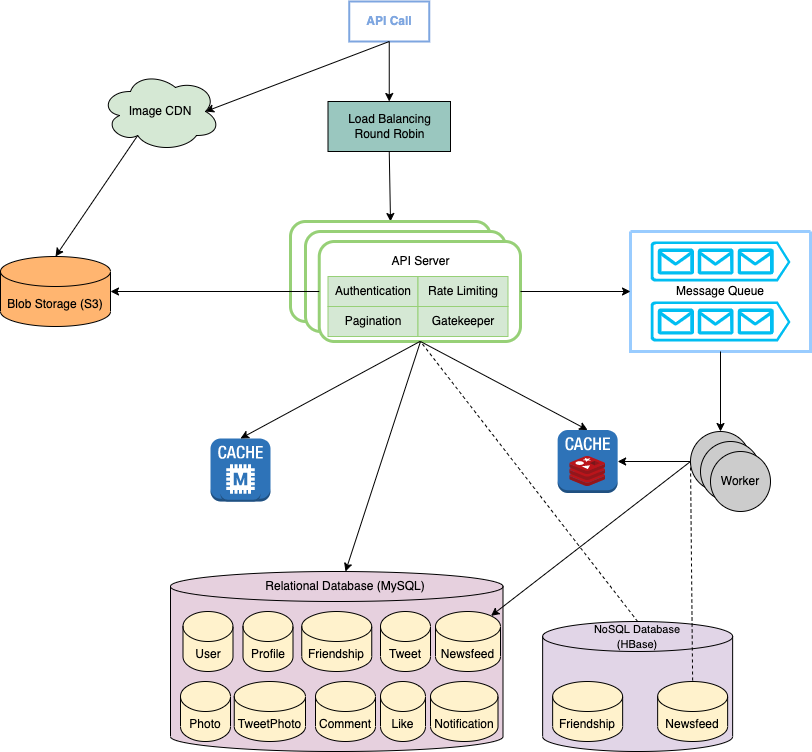

The diagram above was exported from draw.io. Its source (the exported page's mxGraphModel, read from the mxfile embedded in the PNG):
<mxGraphModel dx="1901" dy="1068" grid="1" gridSize="10" guides="1" tooltips="1" connect="1" arrows="1" fold="1" page="1" pageScale="1" pageWidth="1100" pageHeight="850" math="0" shadow="0">
  <root>
    <mxCell id="0" />
    <mxCell id="1" parent="0" />
    <mxCell id="3lo0Nv3pPKVOp2SNFQqP-4" value="&lt;font color=&quot;#7ea6e0&quot;&gt;&lt;b&gt;API Call&lt;/b&gt;&lt;/font&gt;" style="rounded=0;whiteSpace=wrap;html=1;fontColor=#007FFF;strokeColor=#7EA6E0;strokeWidth=2;" vertex="1" parent="1">
      <mxGeometry x="508.75" y="50" width="80" height="40" as="geometry" />
    </mxCell>
    <mxCell id="3lo0Nv3pPKVOp2SNFQqP-9" value="Load Balancing&lt;br&gt;Round Robin" style="rounded=0;whiteSpace=wrap;html=1;fontColor=#000000;strokeColor=#000000;fillColor=#9AC7BF;" vertex="1" parent="1">
      <mxGeometry x="487.5" y="150" width="122.5" height="50" as="geometry" />
    </mxCell>
    <mxCell id="3lo0Nv3pPKVOp2SNFQqP-10" value="Blob Storage (S3)" style="shape=cylinder3;whiteSpace=wrap;html=1;boundedLbl=1;backgroundOutline=1;size=15;fontColor=#000000;strokeColor=#000000;fillColor=#FFB570;" vertex="1" parent="1">
      <mxGeometry x="160" y="305" width="110" height="70" as="geometry" />
    </mxCell>
    <mxCell id="3lo0Nv3pPKVOp2SNFQqP-11" value="Image CDN" style="ellipse;shape=cloud;whiteSpace=wrap;html=1;fontColor=#000000;strokeColor=#000000;fillColor=#D5E8D4;" vertex="1" parent="1">
      <mxGeometry x="260" y="120" width="120" height="80" as="geometry" />
    </mxCell>
    <mxCell id="3lo0Nv3pPKVOp2SNFQqP-14" value="" style="shape=cylinder3;whiteSpace=wrap;html=1;boundedLbl=1;backgroundOutline=1;size=15;fontColor=#000000;strokeColor=#000000;fillColor=#E6D0DE;" vertex="1" parent="1">
      <mxGeometry x="330" y="620" width="332.5" height="180" as="geometry" />
    </mxCell>
    <mxCell id="3lo0Nv3pPKVOp2SNFQqP-16" value="Photo" style="shape=cylinder3;whiteSpace=wrap;html=1;boundedLbl=1;backgroundOutline=1;size=15;fontColor=#000000;strokeColor=#000000;fillColor=#FFF2CC;" vertex="1" parent="1">
      <mxGeometry x="340" y="730" width="50" height="60" as="geometry" />
    </mxCell>
    <mxCell id="3lo0Nv3pPKVOp2SNFQqP-17" value="" style="shape=cylinder3;whiteSpace=wrap;html=1;boundedLbl=1;backgroundOutline=1;size=15;fontColor=#000000;strokeColor=#000000;fillColor=#E1D5E7;" vertex="1" parent="1">
      <mxGeometry x="702.14" y="670" width="190" height="130" as="geometry" />
    </mxCell>
    <mxCell id="3lo0Nv3pPKVOp2SNFQqP-21" value="" style="ellipse;whiteSpace=wrap;html=1;aspect=fixed;fontColor=#000000;strokeColor=#000000;fillColor=#CCCCCC;" vertex="1" parent="1">
      <mxGeometry x="850" y="480" width="60" height="60" as="geometry" />
    </mxCell>
    <mxCell id="3lo0Nv3pPKVOp2SNFQqP-22" value="" style="outlineConnect=0;dashed=0;verticalLabelPosition=bottom;verticalAlign=top;align=center;html=1;shape=mxgraph.aws3.cache_node;fillColor=#2E73B8;gradientColor=none;fontColor=#000000;strokeColor=#000000;" vertex="1" parent="1">
      <mxGeometry x="717.14" y="478.5" width="60" height="63" as="geometry" />
    </mxCell>
    <mxCell id="3lo0Nv3pPKVOp2SNFQqP-23" value="" style="sketch=0;aspect=fixed;html=1;points=[];align=center;image;fontSize=12;image=img/lib/mscae/Cache_Redis_Product.svg;fontColor=#000000;strokeColor=#000000;fillColor=#FFB570;" vertex="1" parent="1">
      <mxGeometry x="729.29" y="505" width="35.71" height="30" as="geometry" />
    </mxCell>
    <mxCell id="3lo0Nv3pPKVOp2SNFQqP-24" value="" style="outlineConnect=0;dashed=0;verticalLabelPosition=bottom;verticalAlign=top;align=center;html=1;shape=mxgraph.aws3.cache_node;fillColor=#2E73B8;gradientColor=none;fontColor=#000000;strokeColor=#000000;" vertex="1" parent="1">
      <mxGeometry x="370" y="487" width="60" height="63" as="geometry" />
    </mxCell>
    <mxCell id="3lo0Nv3pPKVOp2SNFQqP-25" value="" style="endArrow=classic;html=1;rounded=0;fontColor=#000000;exitX=0.5;exitY=1;exitDx=0;exitDy=0;entryX=0.5;entryY=0;entryDx=0;entryDy=0;" edge="1" parent="1" source="3lo0Nv3pPKVOp2SNFQqP-4" target="3lo0Nv3pPKVOp2SNFQqP-9">
      <mxGeometry width="50" height="50" relative="1" as="geometry">
        <mxPoint x="640" y="150" as="sourcePoint" />
        <mxPoint x="610" y="240" as="targetPoint" />
      </mxGeometry>
    </mxCell>
    <mxCell id="3lo0Nv3pPKVOp2SNFQqP-28" value="" style="endArrow=classic;html=1;rounded=0;fontColor=#7EA6E0;exitX=0.5;exitY=1;exitDx=0;exitDy=0;entryX=0.5;entryY=0;entryDx=0;entryDy=0;" edge="1" parent="1" source="3lo0Nv3pPKVOp2SNFQqP-9" target="3lo0Nv3pPKVOp2SNFQqP-60">
      <mxGeometry width="50" height="50" relative="1" as="geometry">
        <mxPoint x="550" y="290" as="sourcePoint" />
        <mxPoint x="540" y="260" as="targetPoint" />
      </mxGeometry>
    </mxCell>
    <mxCell id="3lo0Nv3pPKVOp2SNFQqP-29" value="" style="endArrow=classic;html=1;rounded=0;fontColor=#7EA6E0;entryX=0.875;entryY=0.5;entryDx=0;entryDy=0;entryPerimeter=0;exitX=0.5;exitY=1;exitDx=0;exitDy=0;" edge="1" parent="1" source="3lo0Nv3pPKVOp2SNFQqP-4" target="3lo0Nv3pPKVOp2SNFQqP-11">
      <mxGeometry width="50" height="50" relative="1" as="geometry">
        <mxPoint x="520" y="120" as="sourcePoint" />
        <mxPoint x="600" y="250" as="targetPoint" />
      </mxGeometry>
    </mxCell>
    <mxCell id="3lo0Nv3pPKVOp2SNFQqP-30" value="" style="endArrow=classic;html=1;rounded=0;fontColor=#7EA6E0;entryX=0.5;entryY=0;entryDx=0;entryDy=0;entryPerimeter=0;exitX=0.31;exitY=0.8;exitDx=0;exitDy=0;exitPerimeter=0;" edge="1" parent="1" source="3lo0Nv3pPKVOp2SNFQqP-11" target="3lo0Nv3pPKVOp2SNFQqP-10">
      <mxGeometry width="50" height="50" relative="1" as="geometry">
        <mxPoint x="550" y="300" as="sourcePoint" />
        <mxPoint x="600" y="250" as="targetPoint" />
      </mxGeometry>
    </mxCell>
    <mxCell id="3lo0Nv3pPKVOp2SNFQqP-33" value="" style="swimlane;startSize=0;fontColor=#7EA6E0;strokeColor=#99CCFF;strokeWidth=3;fillColor=#FFB570;" vertex="1" parent="1">
      <mxGeometry x="790" y="280" width="180" height="120" as="geometry" />
    </mxCell>
    <mxCell id="3lo0Nv3pPKVOp2SNFQqP-19" value="" style="verticalLabelPosition=bottom;html=1;verticalAlign=top;align=center;strokeColor=none;fillColor=#00BEF2;shape=mxgraph.azure.queue_generic;pointerEvents=1;fontColor=#000000;" vertex="1" parent="3lo0Nv3pPKVOp2SNFQqP-33">
      <mxGeometry x="20" y="70" width="140" height="40" as="geometry" />
    </mxCell>
    <mxCell id="3lo0Nv3pPKVOp2SNFQqP-18" value="" style="verticalLabelPosition=bottom;html=1;verticalAlign=top;align=center;strokeColor=none;fillColor=#00BEF2;shape=mxgraph.azure.queue_generic;pointerEvents=1;fontColor=#000000;" vertex="1" parent="3lo0Nv3pPKVOp2SNFQqP-33">
      <mxGeometry x="20" y="10" width="140" height="40" as="geometry" />
    </mxCell>
    <mxCell id="3lo0Nv3pPKVOp2SNFQqP-63" value="Message Queue" style="text;html=1;strokeColor=none;fillColor=none;align=center;verticalAlign=middle;whiteSpace=wrap;rounded=0;fontColor=#000000;" vertex="1" parent="3lo0Nv3pPKVOp2SNFQqP-33">
      <mxGeometry x="40" y="45" width="100" height="30" as="geometry" />
    </mxCell>
    <mxCell id="3lo0Nv3pPKVOp2SNFQqP-37" value="" style="ellipse;whiteSpace=wrap;html=1;aspect=fixed;fontColor=#000000;strokeColor=#000000;fillColor=#CCCCCC;" vertex="1" parent="1">
      <mxGeometry x="860" y="490" width="60" height="60" as="geometry" />
    </mxCell>
    <mxCell id="3lo0Nv3pPKVOp2SNFQqP-38" value="Worker" style="ellipse;whiteSpace=wrap;html=1;aspect=fixed;fontColor=#000000;strokeColor=#000000;fillColor=#CCCCCC;" vertex="1" parent="1">
      <mxGeometry x="870" y="500" width="60" height="60" as="geometry" />
    </mxCell>
    <mxCell id="3lo0Nv3pPKVOp2SNFQqP-60" value="" style="rounded=1;whiteSpace=wrap;html=1;fontColor=#7EA6E0;strokeColor=#97D077;strokeWidth=3;fillColor=#FFFFFF;" vertex="1" parent="1">
      <mxGeometry x="450" y="270" width="200" height="100" as="geometry" />
    </mxCell>
    <mxCell id="3lo0Nv3pPKVOp2SNFQqP-58" value="" style="rounded=1;whiteSpace=wrap;html=1;fontColor=#7EA6E0;strokeColor=#97D077;strokeWidth=3;fillColor=#FFFFFF;" vertex="1" parent="1">
      <mxGeometry x="465" y="280" width="200" height="100" as="geometry" />
    </mxCell>
    <mxCell id="3lo0Nv3pPKVOp2SNFQqP-49" value="" style="rounded=1;whiteSpace=wrap;html=1;fontColor=#7EA6E0;strokeColor=#97D077;strokeWidth=3;fillColor=#FFFFFF;" vertex="1" parent="1">
      <mxGeometry x="478.75" y="290" width="201.25" height="100" as="geometry" />
    </mxCell>
    <mxCell id="3lo0Nv3pPKVOp2SNFQqP-50" value="&lt;font color=&quot;#000000&quot;&gt;Authentication&lt;/font&gt;" style="rounded=0;whiteSpace=wrap;html=1;fontColor=#7EA6E0;strokeColor=#97D077;strokeWidth=1;fillColor=#D5E8D4;" vertex="1" parent="1">
      <mxGeometry x="487.5" y="325" width="90" height="30" as="geometry" />
    </mxCell>
    <mxCell id="3lo0Nv3pPKVOp2SNFQqP-51" value="&lt;font color=&quot;#000000&quot;&gt;Rate Limiting&lt;/font&gt;" style="rounded=0;whiteSpace=wrap;html=1;fontColor=#7EA6E0;strokeColor=#97D077;strokeWidth=1;fillColor=#D5E8D4;" vertex="1" parent="1">
      <mxGeometry x="577.5" y="325" width="90" height="30" as="geometry" />
    </mxCell>
    <mxCell id="3lo0Nv3pPKVOp2SNFQqP-52" value="&lt;font color=&quot;#000000&quot;&gt;Pagination&lt;/font&gt;" style="rounded=0;whiteSpace=wrap;html=1;fontColor=#7EA6E0;strokeColor=#97D077;strokeWidth=1;fillColor=#D5E8D4;" vertex="1" parent="1">
      <mxGeometry x="487.5" y="355" width="90" height="30" as="geometry" />
    </mxCell>
    <mxCell id="3lo0Nv3pPKVOp2SNFQqP-53" value="&lt;font color=&quot;#000000&quot;&gt;Gatekeeper&lt;/font&gt;" style="rounded=0;whiteSpace=wrap;html=1;fontColor=#7EA6E0;strokeColor=#97D077;strokeWidth=1;fillColor=#D5E8D4;" vertex="1" parent="1">
      <mxGeometry x="577.5" y="355" width="90" height="30" as="geometry" />
    </mxCell>
    <mxCell id="3lo0Nv3pPKVOp2SNFQqP-56" value="API Server" style="text;html=1;strokeColor=none;fillColor=none;align=center;verticalAlign=middle;whiteSpace=wrap;rounded=0;fontColor=#000000;" vertex="1" parent="1">
      <mxGeometry x="542.5" y="295" width="75" height="30" as="geometry" />
    </mxCell>
    <mxCell id="3lo0Nv3pPKVOp2SNFQqP-64" value="Relational Database (MySQL)" style="text;html=1;strokeColor=none;fillColor=none;align=center;verticalAlign=middle;whiteSpace=wrap;rounded=0;fontColor=#000000;" vertex="1" parent="1">
      <mxGeometry x="415" y="620" width="180" height="30" as="geometry" />
    </mxCell>
    <mxCell id="3lo0Nv3pPKVOp2SNFQqP-65" value="&lt;font style=&quot;font-size: 11px&quot;&gt;NoSQL Database (HBase)&lt;/font&gt;" style="text;html=1;strokeColor=none;fillColor=none;align=center;verticalAlign=middle;whiteSpace=wrap;rounded=0;fontColor=#000000;" vertex="1" parent="1">
      <mxGeometry x="742.14" y="670" width="110" height="30" as="geometry" />
    </mxCell>
    <mxCell id="3lo0Nv3pPKVOp2SNFQqP-66" value="Friendship" style="shape=cylinder3;whiteSpace=wrap;html=1;boundedLbl=1;backgroundOutline=1;size=15;fontColor=#000000;strokeColor=#000000;fillColor=#FFF2CC;" vertex="1" parent="1">
      <mxGeometry x="712.14" y="730" width="70" height="60" as="geometry" />
    </mxCell>
    <mxCell id="3lo0Nv3pPKVOp2SNFQqP-67" value="Newsfeed" style="shape=cylinder3;whiteSpace=wrap;html=1;boundedLbl=1;backgroundOutline=1;size=15;fontColor=#000000;strokeColor=#000000;fillColor=#FFF2CC;" vertex="1" parent="1">
      <mxGeometry x="817.14" y="730" width="70" height="60" as="geometry" />
    </mxCell>
    <mxCell id="3lo0Nv3pPKVOp2SNFQqP-68" value="User" style="shape=cylinder3;whiteSpace=wrap;html=1;boundedLbl=1;backgroundOutline=1;size=15;fontColor=#000000;strokeColor=#000000;fillColor=#FFF2CC;" vertex="1" parent="1">
      <mxGeometry x="342.5" y="660" width="50" height="60" as="geometry" />
    </mxCell>
    <mxCell id="3lo0Nv3pPKVOp2SNFQqP-69" value="Profile" style="shape=cylinder3;whiteSpace=wrap;html=1;boundedLbl=1;backgroundOutline=1;size=15;fontColor=#000000;strokeColor=#000000;fillColor=#FFF2CC;" vertex="1" parent="1">
      <mxGeometry x="402.5" y="660" width="50" height="60" as="geometry" />
    </mxCell>
    <mxCell id="3lo0Nv3pPKVOp2SNFQqP-70" value="Friendship" style="shape=cylinder3;whiteSpace=wrap;html=1;boundedLbl=1;backgroundOutline=1;size=15;fontColor=#000000;strokeColor=#000000;fillColor=#FFF2CC;" vertex="1" parent="1">
      <mxGeometry x="461.25" y="660" width="70" height="60" as="geometry" />
    </mxCell>
    <mxCell id="3lo0Nv3pPKVOp2SNFQqP-71" value="Tweet" style="shape=cylinder3;whiteSpace=wrap;html=1;boundedLbl=1;backgroundOutline=1;size=15;fontColor=#000000;strokeColor=#000000;fillColor=#FFF2CC;" vertex="1" parent="1">
      <mxGeometry x="540" y="660" width="50" height="60" as="geometry" />
    </mxCell>
    <mxCell id="3lo0Nv3pPKVOp2SNFQqP-72" value="Comment" style="shape=cylinder3;whiteSpace=wrap;html=1;boundedLbl=1;backgroundOutline=1;size=15;fontColor=#000000;strokeColor=#000000;fillColor=#FFF2CC;" vertex="1" parent="1">
      <mxGeometry x="475" y="730" width="60" height="60" as="geometry" />
    </mxCell>
    <mxCell id="3lo0Nv3pPKVOp2SNFQqP-73" value="Like" style="shape=cylinder3;whiteSpace=wrap;html=1;boundedLbl=1;backgroundOutline=1;size=15;fontColor=#000000;strokeColor=#000000;fillColor=#FFF2CC;" vertex="1" parent="1">
      <mxGeometry x="540" y="730" width="45" height="60" as="geometry" />
    </mxCell>
    <mxCell id="3lo0Nv3pPKVOp2SNFQqP-74" value="Newsfeed" style="shape=cylinder3;whiteSpace=wrap;html=1;boundedLbl=1;backgroundOutline=1;size=15;fontColor=#000000;strokeColor=#000000;fillColor=#FFF2CC;" vertex="1" parent="1">
      <mxGeometry x="595" y="660" width="65" height="60" as="geometry" />
    </mxCell>
    <mxCell id="3lo0Nv3pPKVOp2SNFQqP-75" value="Notification" style="shape=cylinder3;whiteSpace=wrap;html=1;boundedLbl=1;backgroundOutline=1;size=15;fontColor=#000000;strokeColor=#000000;fillColor=#FFF2CC;" vertex="1" parent="1">
      <mxGeometry x="590" y="730" width="67.5" height="60" as="geometry" />
    </mxCell>
    <mxCell id="3lo0Nv3pPKVOp2SNFQqP-76" value="" style="outlineConnect=0;dashed=0;verticalLabelPosition=bottom;verticalAlign=top;align=center;html=1;shape=mxgraph.aws3.memcached;fillColor=#2E73B8;gradientColor=none;fontColor=#000000;strokeColor=#97D077;strokeWidth=1;" vertex="1" parent="1">
      <mxGeometry x="380" y="507" width="40" height="43" as="geometry" />
    </mxCell>
    <mxCell id="3lo0Nv3pPKVOp2SNFQqP-77" value="" style="endArrow=classic;html=1;rounded=0;fontColor=#000000;entryX=0;entryY=0.5;entryDx=0;entryDy=0;exitX=1;exitY=0.5;exitDx=0;exitDy=0;" edge="1" parent="1" source="3lo0Nv3pPKVOp2SNFQqP-49" target="3lo0Nv3pPKVOp2SNFQqP-33">
      <mxGeometry width="50" height="50" relative="1" as="geometry">
        <mxPoint x="530" y="420" as="sourcePoint" />
        <mxPoint x="580" y="370" as="targetPoint" />
      </mxGeometry>
    </mxCell>
    <mxCell id="3lo0Nv3pPKVOp2SNFQqP-78" value="" style="endArrow=classic;html=1;rounded=0;fontColor=#000000;exitX=0.5;exitY=1;exitDx=0;exitDy=0;entryX=0.5;entryY=0;entryDx=0;entryDy=0;" edge="1" parent="1" source="3lo0Nv3pPKVOp2SNFQqP-33" target="3lo0Nv3pPKVOp2SNFQqP-21">
      <mxGeometry width="50" height="50" relative="1" as="geometry">
        <mxPoint x="530" y="420" as="sourcePoint" />
        <mxPoint x="840" y="460" as="targetPoint" />
      </mxGeometry>
    </mxCell>
    <mxCell id="3lo0Nv3pPKVOp2SNFQqP-79" value="TweetPhoto" style="shape=cylinder3;whiteSpace=wrap;html=1;boundedLbl=1;backgroundOutline=1;size=15;fontColor=#000000;strokeColor=#000000;fillColor=#FFF2CC;" vertex="1" parent="1">
      <mxGeometry x="393.75" y="730" width="71.25" height="60" as="geometry" />
    </mxCell>
    <mxCell id="3lo0Nv3pPKVOp2SNFQqP-80" value="" style="endArrow=classic;html=1;rounded=0;fontColor=#000000;exitX=0;exitY=0.5;exitDx=0;exitDy=0;entryX=0.855;entryY=0;entryDx=0;entryDy=4.35;entryPerimeter=0;" edge="1" parent="1" source="3lo0Nv3pPKVOp2SNFQqP-21" target="3lo0Nv3pPKVOp2SNFQqP-74">
      <mxGeometry width="50" height="50" relative="1" as="geometry">
        <mxPoint x="520" y="550" as="sourcePoint" />
        <mxPoint x="710" y="580" as="targetPoint" />
      </mxGeometry>
    </mxCell>
    <mxCell id="3lo0Nv3pPKVOp2SNFQqP-82" value="" style="endArrow=classic;html=1;rounded=0;fontColor=#000000;exitX=0;exitY=0.5;exitDx=0;exitDy=0;entryX=1;entryY=0.5;entryDx=0;entryDy=0;entryPerimeter=0;" edge="1" parent="1" source="3lo0Nv3pPKVOp2SNFQqP-21" target="3lo0Nv3pPKVOp2SNFQqP-22">
      <mxGeometry width="50" height="50" relative="1" as="geometry">
        <mxPoint x="520" y="520" as="sourcePoint" />
        <mxPoint x="570" y="470" as="targetPoint" />
      </mxGeometry>
    </mxCell>
    <mxCell id="3lo0Nv3pPKVOp2SNFQqP-83" value="" style="endArrow=classic;html=1;rounded=0;fontColor=#000000;entryX=0.5;entryY=0;entryDx=0;entryDy=0;entryPerimeter=0;exitX=0.5;exitY=1;exitDx=0;exitDy=0;" edge="1" parent="1" source="3lo0Nv3pPKVOp2SNFQqP-49" target="3lo0Nv3pPKVOp2SNFQqP-24">
      <mxGeometry width="50" height="50" relative="1" as="geometry">
        <mxPoint x="520" y="410" as="sourcePoint" />
        <mxPoint x="570" y="360" as="targetPoint" />
      </mxGeometry>
    </mxCell>
    <mxCell id="3lo0Nv3pPKVOp2SNFQqP-84" value="" style="endArrow=classic;html=1;rounded=0;fontColor=#000000;entryX=0.5;entryY=0;entryDx=0;entryDy=0;entryPerimeter=0;" edge="1" parent="1" target="3lo0Nv3pPKVOp2SNFQqP-22">
      <mxGeometry width="50" height="50" relative="1" as="geometry">
        <mxPoint x="580" y="390" as="sourcePoint" />
        <mxPoint x="570" y="470" as="targetPoint" />
      </mxGeometry>
    </mxCell>
    <mxCell id="3lo0Nv3pPKVOp2SNFQqP-31" value="" style="endArrow=classic;html=1;rounded=0;fontColor=#7EA6E0;exitX=0;exitY=0.5;exitDx=0;exitDy=0;entryX=1;entryY=0.5;entryDx=0;entryDy=0;entryPerimeter=0;" edge="1" parent="1" source="3lo0Nv3pPKVOp2SNFQqP-49" target="3lo0Nv3pPKVOp2SNFQqP-10">
      <mxGeometry width="50" height="50" relative="1" as="geometry">
        <mxPoint x="440" y="285" as="sourcePoint" />
        <mxPoint x="250" y="300" as="targetPoint" />
      </mxGeometry>
    </mxCell>
    <mxCell id="3lo0Nv3pPKVOp2SNFQqP-85" value="" style="endArrow=classic;html=1;rounded=0;fontColor=#000000;entryX=0.5;entryY=0;entryDx=0;entryDy=0;" edge="1" parent="1" target="3lo0Nv3pPKVOp2SNFQqP-64">
      <mxGeometry width="50" height="50" relative="1" as="geometry">
        <mxPoint x="580" y="390" as="sourcePoint" />
        <mxPoint x="560" y="530" as="targetPoint" />
      </mxGeometry>
    </mxCell>
    <mxCell id="3lo0Nv3pPKVOp2SNFQqP-86" value="" style="endArrow=none;dashed=1;html=1;rounded=0;fontColor=#000000;exitX=0.5;exitY=0;exitDx=0;exitDy=0;" edge="1" parent="1" source="3lo0Nv3pPKVOp2SNFQqP-65">
      <mxGeometry width="50" height="50" relative="1" as="geometry">
        <mxPoint x="520" y="680" as="sourcePoint" />
        <mxPoint x="580" y="390" as="targetPoint" />
      </mxGeometry>
    </mxCell>
    <mxCell id="3lo0Nv3pPKVOp2SNFQqP-87" value="" style="endArrow=none;dashed=1;html=1;rounded=0;fontColor=#000000;entryX=0.5;entryY=0;entryDx=0;entryDy=0;entryPerimeter=0;exitX=0;exitY=0.5;exitDx=0;exitDy=0;" edge="1" parent="1" source="3lo0Nv3pPKVOp2SNFQqP-21" target="3lo0Nv3pPKVOp2SNFQqP-67">
      <mxGeometry width="50" height="50" relative="1" as="geometry">
        <mxPoint x="860" y="530" as="sourcePoint" />
        <mxPoint x="910" y="730" as="targetPoint" />
      </mxGeometry>
    </mxCell>
  </root>
</mxGraphModel>